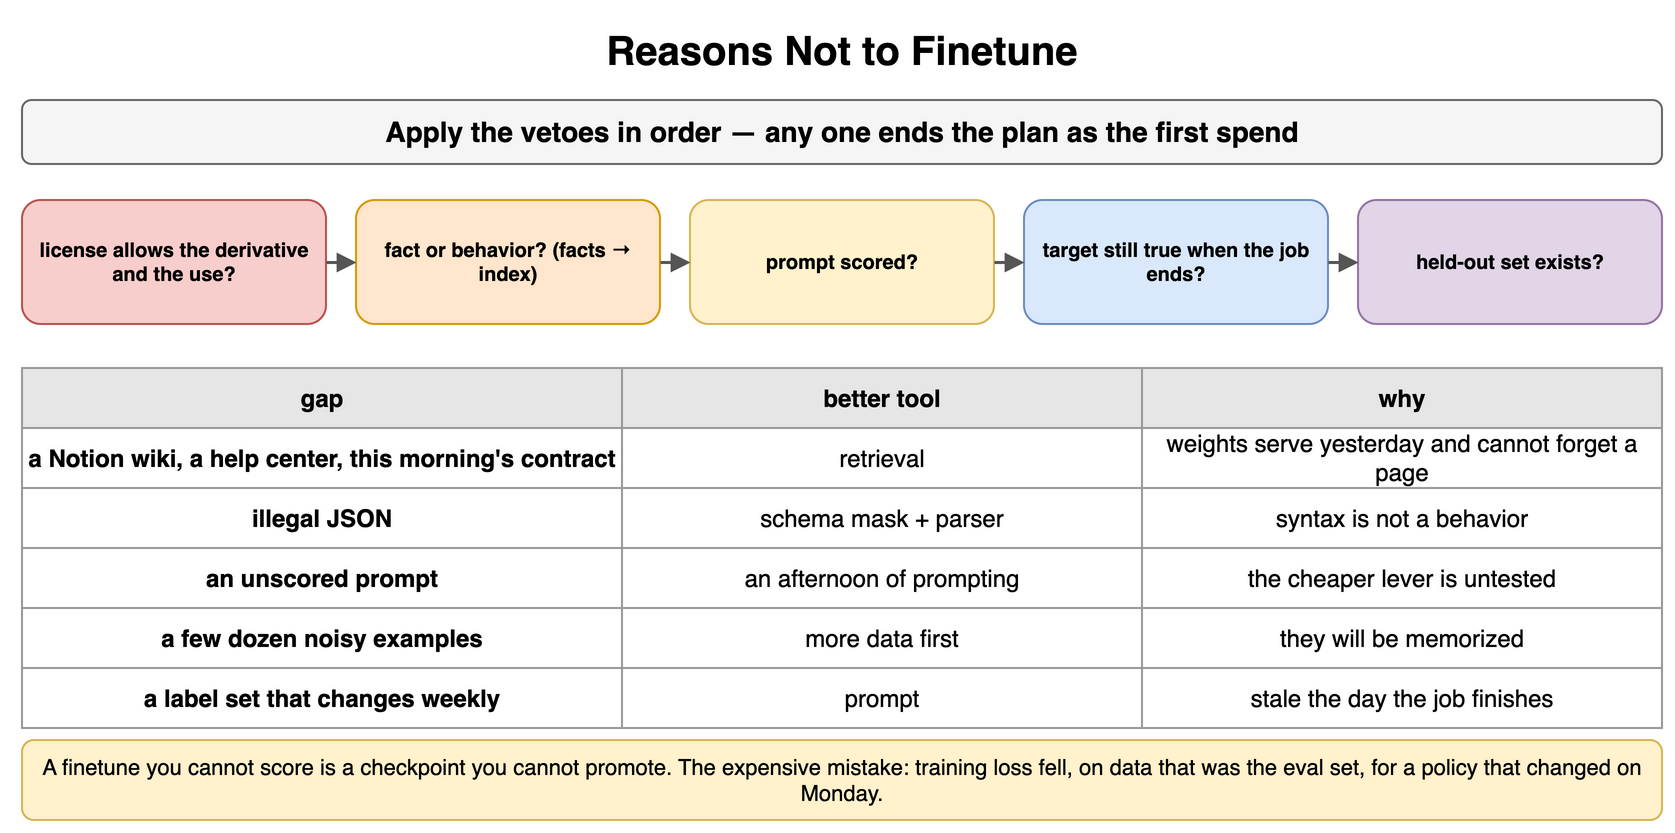

The diagram above was exported from draw.io. Its source (the exported page's mxGraphModel, read from the mxfile embedded in the PNG):
<mxGraphModel dx="900" dy="424" grid="1" gridSize="10" guides="1" tooltips="1" connect="1" arrows="1" fold="1" page="1" pageScale="1" pageWidth="900" pageHeight="424" math="0" shadow="0">
  <root>
    <mxCell id="0" />
    <mxCell id="1" parent="0" />
    <mxCell id="d1" value="Reasons Not to Finetune" style="text;html=1;align=center;verticalAlign=middle;whiteSpace=wrap;fontSize=20;fontStyle=1;" vertex="1" parent="1">
      <mxGeometry x="40" y="10" width="820" height="30" as="geometry" />
    </mxCell>
    <mxCell id="d2" value="Apply the vetoes in order — any one ends the plan as the first spend" style="rounded=1;whiteSpace=wrap;html=1;fillColor=#f5f5f5;strokeColor=#666666;fontStyle=1;fontSize=14;" vertex="1" parent="1">
      <mxGeometry x="40" y="50" width="820" height="32" as="geometry" />
    </mxCell>
    <mxCell id="d3" value="license allows the derivative and the use?" style="rounded=1;whiteSpace=wrap;html=1;fillColor=#f8cecc;strokeColor=#b85450;fontSize=10;align=center;fontStyle=1;" vertex="1" parent="1">
      <mxGeometry x="40" y="100" width="152" height="62" as="geometry" />
    </mxCell>
    <mxCell id="d4" value="fact or behavior? (facts → index)" style="rounded=1;whiteSpace=wrap;html=1;fillColor=#ffe6cc;strokeColor=#d79b00;fontSize=10;align=center;fontStyle=1;" vertex="1" parent="1">
      <mxGeometry x="207" y="100" width="152" height="62" as="geometry" />
    </mxCell>
    <mxCell id="d5" value="prompt scored?" style="rounded=1;whiteSpace=wrap;html=1;fillColor=#fff2cc;strokeColor=#d6b656;fontSize=10;align=center;fontStyle=1;" vertex="1" parent="1">
      <mxGeometry x="374" y="100" width="152" height="62" as="geometry" />
    </mxCell>
    <mxCell id="d6" value="target still true when the job ends?" style="rounded=1;whiteSpace=wrap;html=1;fillColor=#dae8fc;strokeColor=#6c8ebf;fontSize=10;align=center;fontStyle=1;" vertex="1" parent="1">
      <mxGeometry x="541" y="100" width="152" height="62" as="geometry" />
    </mxCell>
    <mxCell id="d7" value="held-out set exists?" style="rounded=1;whiteSpace=wrap;html=1;fillColor=#e1d5e7;strokeColor=#9673a6;fontSize=10;align=center;fontStyle=1;" vertex="1" parent="1">
      <mxGeometry x="708" y="100" width="152" height="62" as="geometry" />
    </mxCell>
    <mxCell id="d8" value="" style="endArrow=block;endSize=6;html=1;strokeWidth=1.5;strokeColor=#555555;fontSize=11;labelBackgroundColor=#ffffff;" edge="1" parent="1" source="d3" target="d4">
      <mxGeometry relative="1" as="geometry" />
    </mxCell>
    <mxCell id="d9" value="" style="endArrow=block;endSize=6;html=1;strokeWidth=1.5;strokeColor=#555555;fontSize=11;labelBackgroundColor=#ffffff;" edge="1" parent="1" source="d4" target="d5">
      <mxGeometry relative="1" as="geometry" />
    </mxCell>
    <mxCell id="d10" value="" style="endArrow=block;endSize=6;html=1;strokeWidth=1.5;strokeColor=#555555;fontSize=11;labelBackgroundColor=#ffffff;" edge="1" parent="1" source="d5" target="d6">
      <mxGeometry relative="1" as="geometry" />
    </mxCell>
    <mxCell id="d11" value="" style="endArrow=block;endSize=6;html=1;strokeWidth=1.5;strokeColor=#555555;fontSize=11;labelBackgroundColor=#ffffff;" edge="1" parent="1" source="d6" target="d7">
      <mxGeometry relative="1" as="geometry" />
    </mxCell>
    <mxCell id="d12" value="gap" style="whiteSpace=wrap;html=1;fillColor=#e6e6e6;strokeColor=#999999;fontStyle=1;fontSize=12;" vertex="1" parent="1">
      <mxGeometry x="40" y="184" width="300" height="30" as="geometry" />
    </mxCell>
    <mxCell id="d13" value="better tool" style="whiteSpace=wrap;html=1;fillColor=#e6e6e6;strokeColor=#999999;fontStyle=1;fontSize=12;" vertex="1" parent="1">
      <mxGeometry x="340" y="184" width="260" height="30" as="geometry" />
    </mxCell>
    <mxCell id="d14" value="why" style="whiteSpace=wrap;html=1;fillColor=#e6e6e6;strokeColor=#999999;fontStyle=1;fontSize=12;" vertex="1" parent="1">
      <mxGeometry x="600" y="184" width="260" height="30" as="geometry" />
    </mxCell>
    <mxCell id="d15" value="a Notion wiki, a help center, this morning's contract" style="whiteSpace=wrap;html=1;strokeColor=#999999;fontSize=12;fillColor=#ffffff;fontStyle=1;" vertex="1" parent="1">
      <mxGeometry x="40" y="214" width="300" height="30" as="geometry" />
    </mxCell>
    <mxCell id="d16" value="retrieval" style="whiteSpace=wrap;html=1;strokeColor=#999999;fontSize=12;fillColor=#ffffff;" vertex="1" parent="1">
      <mxGeometry x="340" y="214" width="260" height="30" as="geometry" />
    </mxCell>
    <mxCell id="d17" value="weights serve yesterday and cannot forget a page" style="whiteSpace=wrap;html=1;strokeColor=#999999;fontSize=12;fillColor=#ffffff;" vertex="1" parent="1">
      <mxGeometry x="600" y="214" width="260" height="30" as="geometry" />
    </mxCell>
    <mxCell id="d18" value="illegal JSON" style="whiteSpace=wrap;html=1;strokeColor=#999999;fontSize=12;fillColor=#ffffff;fontStyle=1;" vertex="1" parent="1">
      <mxGeometry x="40" y="244" width="300" height="30" as="geometry" />
    </mxCell>
    <mxCell id="d19" value="schema mask + parser" style="whiteSpace=wrap;html=1;strokeColor=#999999;fontSize=12;fillColor=#ffffff;" vertex="1" parent="1">
      <mxGeometry x="340" y="244" width="260" height="30" as="geometry" />
    </mxCell>
    <mxCell id="d20" value="syntax is not a behavior" style="whiteSpace=wrap;html=1;strokeColor=#999999;fontSize=12;fillColor=#ffffff;" vertex="1" parent="1">
      <mxGeometry x="600" y="244" width="260" height="30" as="geometry" />
    </mxCell>
    <mxCell id="d21" value="an unscored prompt" style="whiteSpace=wrap;html=1;strokeColor=#999999;fontSize=12;fillColor=#ffffff;fontStyle=1;" vertex="1" parent="1">
      <mxGeometry x="40" y="274" width="300" height="30" as="geometry" />
    </mxCell>
    <mxCell id="d22" value="an afternoon of prompting" style="whiteSpace=wrap;html=1;strokeColor=#999999;fontSize=12;fillColor=#ffffff;" vertex="1" parent="1">
      <mxGeometry x="340" y="274" width="260" height="30" as="geometry" />
    </mxCell>
    <mxCell id="d23" value="the cheaper lever is untested" style="whiteSpace=wrap;html=1;strokeColor=#999999;fontSize=12;fillColor=#ffffff;" vertex="1" parent="1">
      <mxGeometry x="600" y="274" width="260" height="30" as="geometry" />
    </mxCell>
    <mxCell id="d24" value="a few dozen noisy examples" style="whiteSpace=wrap;html=1;strokeColor=#999999;fontSize=12;fillColor=#ffffff;fontStyle=1;" vertex="1" parent="1">
      <mxGeometry x="40" y="304" width="300" height="30" as="geometry" />
    </mxCell>
    <mxCell id="d25" value="more data first" style="whiteSpace=wrap;html=1;strokeColor=#999999;fontSize=12;fillColor=#ffffff;" vertex="1" parent="1">
      <mxGeometry x="340" y="304" width="260" height="30" as="geometry" />
    </mxCell>
    <mxCell id="d26" value="they will be memorized" style="whiteSpace=wrap;html=1;strokeColor=#999999;fontSize=12;fillColor=#ffffff;" vertex="1" parent="1">
      <mxGeometry x="600" y="304" width="260" height="30" as="geometry" />
    </mxCell>
    <mxCell id="d27" value="a label set that changes weekly" style="whiteSpace=wrap;html=1;strokeColor=#999999;fontSize=12;fillColor=#ffffff;fontStyle=1;" vertex="1" parent="1">
      <mxGeometry x="40" y="334" width="300" height="30" as="geometry" />
    </mxCell>
    <mxCell id="d28" value="prompt" style="whiteSpace=wrap;html=1;strokeColor=#999999;fontSize=12;fillColor=#ffffff;" vertex="1" parent="1">
      <mxGeometry x="340" y="334" width="260" height="30" as="geometry" />
    </mxCell>
    <mxCell id="d29" value="stale the day the job finishes" style="whiteSpace=wrap;html=1;strokeColor=#999999;fontSize=12;fillColor=#ffffff;" vertex="1" parent="1">
      <mxGeometry x="600" y="334" width="260" height="30" as="geometry" />
    </mxCell>
    <mxCell id="d30" value="A finetune you cannot score is a checkpoint you cannot promote. The expensive mistake: training loss fell, on data that was the eval set, for a policy that changed on Monday." style="rounded=1;whiteSpace=wrap;html=1;fillColor=#fff2cc;strokeColor=#d6b656;fontSize=11;align=center;" vertex="1" parent="1">
      <mxGeometry x="40" y="370" width="820" height="40" as="geometry" />
    </mxCell>
  </root>
</mxGraphModel>